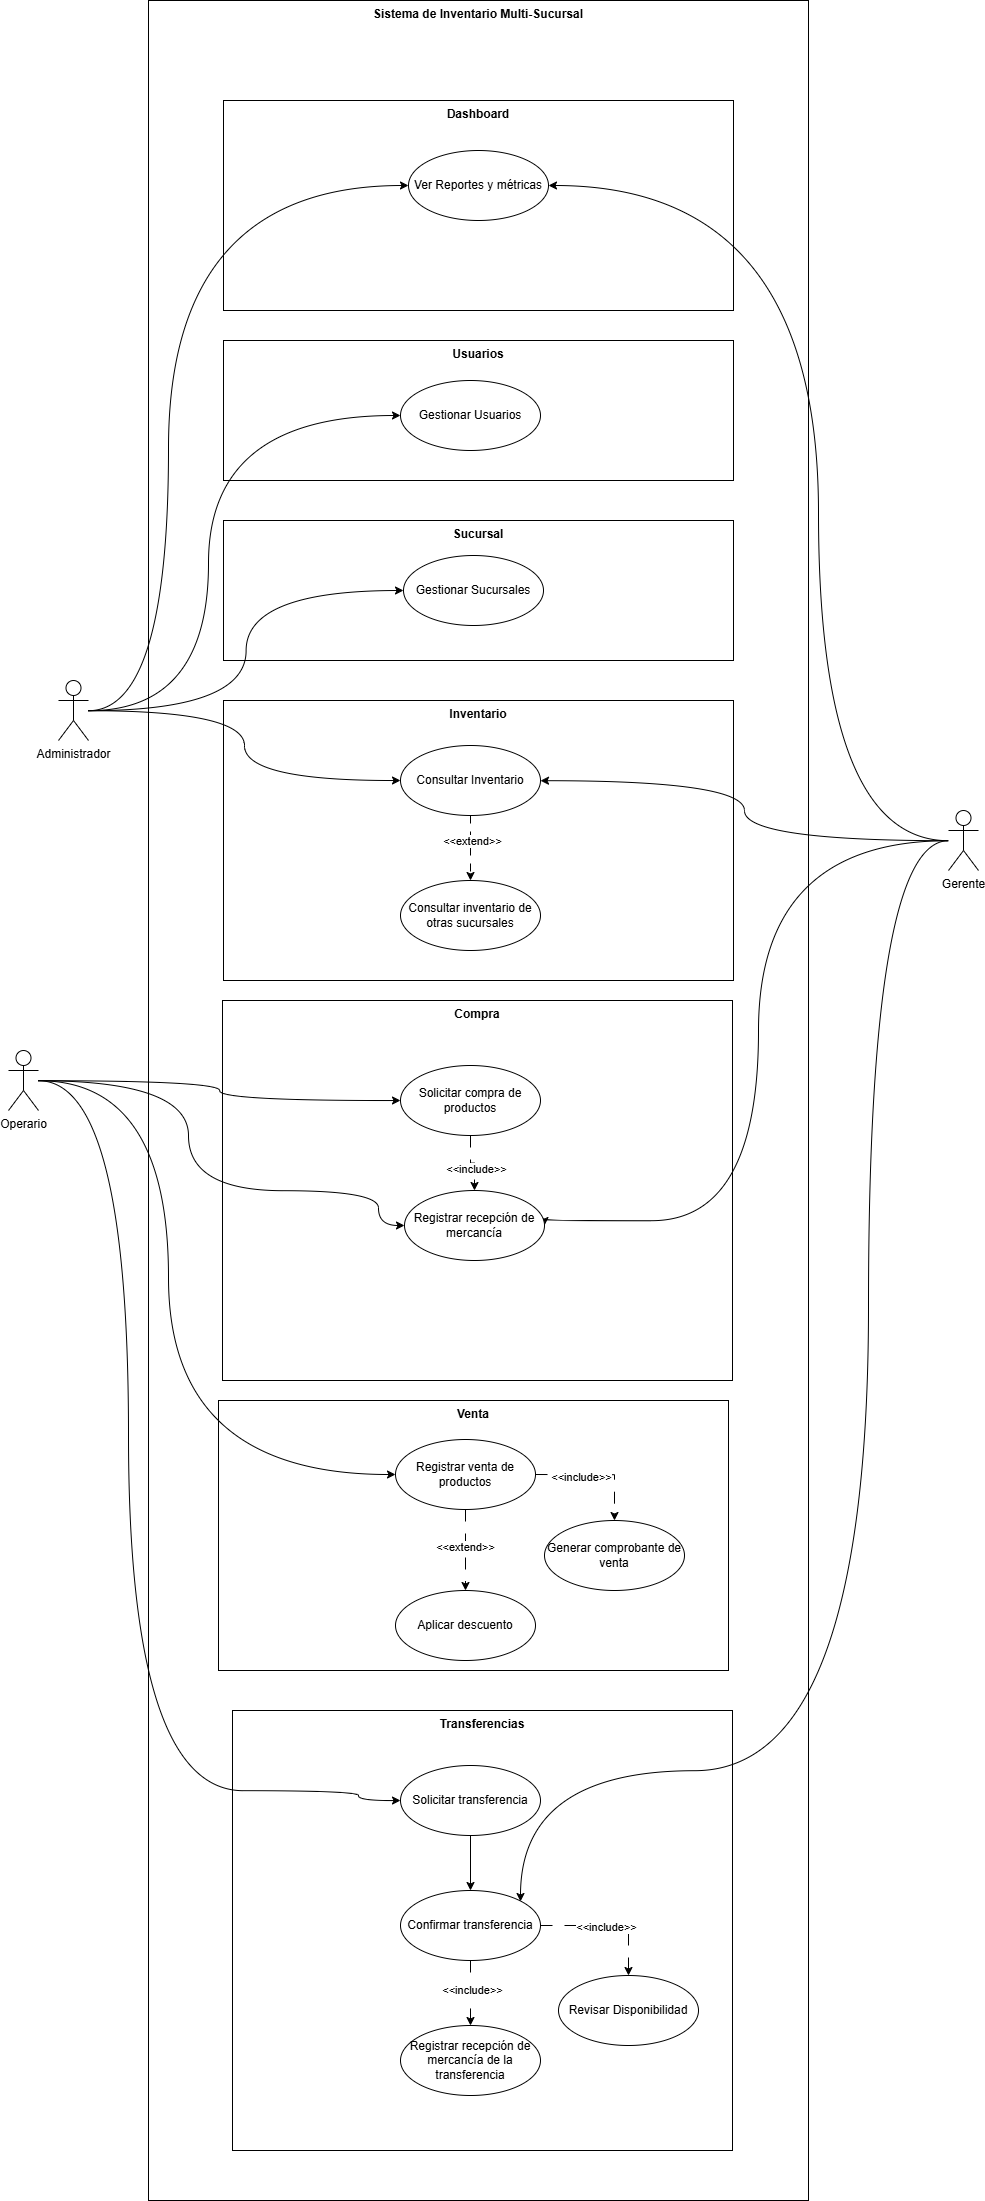

The diagram above was exported from draw.io. Its source (the exported page's mxGraphModel, read from the mxfile embedded in the PNG):
<mxGraphModel dx="4120" dy="3417" grid="1" gridSize="10" guides="1" tooltips="1" connect="1" arrows="1" fold="1" page="1" pageScale="1" pageWidth="827" pageHeight="1169" math="0" shadow="0">
  <root>
    <mxCell id="0" />
    <mxCell id="1" parent="0" />
    <mxCell id="Efe-2SF37ASCNFz-KJYv-10" parent="1" style="shape=rect;html=1;verticalAlign=top;fontStyle=1;whiteSpace=wrap;align=center;" value="Sistema de Inventario Multi-Sucursal" vertex="1">
      <mxGeometry height="2200" width="660" x="150" y="-290" as="geometry" />
    </mxCell>
    <mxCell id="Efe-2SF37ASCNFz-KJYv-73" parent="1" style="shape=rect;html=1;verticalAlign=top;fontStyle=1;whiteSpace=wrap;align=center;" value="Compra" vertex="1">
      <mxGeometry height="380" width="510" x="224" y="710" as="geometry" />
    </mxCell>
    <mxCell id="Efe-2SF37ASCNFz-KJYv-74" parent="1" style="shape=rect;html=1;verticalAlign=top;fontStyle=1;whiteSpace=wrap;align=center;" value="Venta" vertex="1">
      <mxGeometry height="270" width="510" x="220" y="1110" as="geometry" />
    </mxCell>
    <mxCell id="Efe-2SF37ASCNFz-KJYv-75" parent="1" style="shape=rect;html=1;verticalAlign=top;fontStyle=1;whiteSpace=wrap;align=center;" value="Transferencias" vertex="1">
      <mxGeometry height="440" width="500" x="234" y="1420" as="geometry" />
    </mxCell>
    <mxCell id="Efe-2SF37ASCNFz-KJYv-60" parent="1" style="shape=rect;html=1;verticalAlign=top;fontStyle=1;whiteSpace=wrap;align=center;" value="Sucursal" vertex="1">
      <mxGeometry height="140" width="510" x="225" y="230" as="geometry" />
    </mxCell>
    <mxCell id="Efe-2SF37ASCNFz-KJYv-57" parent="1" style="shape=rect;html=1;verticalAlign=top;fontStyle=1;whiteSpace=wrap;align=center;" value="Usuarios" vertex="1">
      <mxGeometry height="140" width="510" x="225" y="50" as="geometry" />
    </mxCell>
    <mxCell id="Efe-2SF37ASCNFz-KJYv-15" parent="1" style="shape=rect;html=1;verticalAlign=top;fontStyle=1;whiteSpace=wrap;align=center;" value="Inventario" vertex="1">
      <mxGeometry height="280" width="510" x="225" y="410" as="geometry" />
    </mxCell>
    <mxCell id="Efe-2SF37ASCNFz-KJYv-11" parent="1" style="shape=rect;html=1;verticalAlign=top;fontStyle=1;whiteSpace=wrap;align=center;" value="Dashboard" vertex="1">
      <mxGeometry height="210" width="510" x="225" y="-190" as="geometry" />
    </mxCell>
    <mxCell id="Efe-2SF37ASCNFz-KJYv-13" edge="1" parent="1" source="Efe-2SF37ASCNFz-KJYv-4" style="edgeStyle=orthogonalEdgeStyle;rounded=0;orthogonalLoop=1;jettySize=auto;html=1;entryX=0;entryY=0.5;entryDx=0;entryDy=0;curved=1;" target="Efe-2SF37ASCNFz-KJYv-12">
      <mxGeometry relative="1" as="geometry">
        <Array as="points">
          <mxPoint x="170" y="420" />
          <mxPoint x="170" y="-105" />
        </Array>
      </mxGeometry>
    </mxCell>
    <mxCell id="Efe-2SF37ASCNFz-KJYv-59" edge="1" parent="1" source="Efe-2SF37ASCNFz-KJYv-4" style="edgeStyle=orthogonalEdgeStyle;rounded=0;orthogonalLoop=1;jettySize=auto;html=1;entryX=0;entryY=0.5;entryDx=0;entryDy=0;curved=1;" target="Efe-2SF37ASCNFz-KJYv-58">
      <mxGeometry relative="1" as="geometry">
        <Array as="points">
          <mxPoint x="210" y="420" />
          <mxPoint x="210" y="125" />
        </Array>
      </mxGeometry>
    </mxCell>
    <mxCell id="Efe-2SF37ASCNFz-KJYv-62" edge="1" parent="1" source="Efe-2SF37ASCNFz-KJYv-4" style="edgeStyle=orthogonalEdgeStyle;rounded=0;orthogonalLoop=1;jettySize=auto;html=1;entryX=0;entryY=0.5;entryDx=0;entryDy=0;curved=1;" target="Efe-2SF37ASCNFz-KJYv-61">
      <mxGeometry relative="1" as="geometry" />
    </mxCell>
    <mxCell id="Efe-2SF37ASCNFz-KJYv-79" edge="1" parent="1" source="Efe-2SF37ASCNFz-KJYv-4" style="edgeStyle=orthogonalEdgeStyle;rounded=0;orthogonalLoop=1;jettySize=auto;html=1;entryX=0;entryY=0.5;entryDx=0;entryDy=0;curved=1;" target="Efe-2SF37ASCNFz-KJYv-16">
      <mxGeometry relative="1" as="geometry" />
    </mxCell>
    <mxCell id="Efe-2SF37ASCNFz-KJYv-4" parent="1" style="shape=umlActor;verticalLabelPosition=bottom;verticalAlign=top;html=1;" value="Administrador" vertex="1">
      <mxGeometry height="60" width="30" x="60" y="390" as="geometry" />
    </mxCell>
    <mxCell id="Efe-2SF37ASCNFz-KJYv-14" edge="1" parent="1" source="Efe-2SF37ASCNFz-KJYv-5" style="edgeStyle=orthogonalEdgeStyle;rounded=0;orthogonalLoop=1;jettySize=auto;html=1;entryX=1;entryY=0.5;entryDx=0;entryDy=0;curved=1;" target="Efe-2SF37ASCNFz-KJYv-12">
      <mxGeometry relative="1" as="geometry">
        <Array as="points">
          <mxPoint x="820" y="550" />
          <mxPoint x="820" y="-105" />
        </Array>
      </mxGeometry>
    </mxCell>
    <mxCell id="Efe-2SF37ASCNFz-KJYv-43" edge="1" parent="1" source="Efe-2SF37ASCNFz-KJYv-5" style="edgeStyle=orthogonalEdgeStyle;rounded=0;orthogonalLoop=1;jettySize=auto;html=1;entryX=1;entryY=0.5;entryDx=0;entryDy=0;curved=1;" target="Efe-2SF37ASCNFz-KJYv-31">
      <mxGeometry relative="1" as="geometry">
        <Array as="points">
          <mxPoint x="760" y="550" />
          <mxPoint x="760" y="930" />
          <mxPoint x="546" y="930" />
        </Array>
      </mxGeometry>
    </mxCell>
    <mxCell id="Efe-2SF37ASCNFz-KJYv-70" edge="1" parent="1" source="Efe-2SF37ASCNFz-KJYv-5" style="edgeStyle=orthogonalEdgeStyle;rounded=0;orthogonalLoop=1;jettySize=auto;html=1;entryX=1;entryY=0;entryDx=0;entryDy=0;curved=1;" target="Efe-2SF37ASCNFz-KJYv-47">
      <mxGeometry relative="1" as="geometry">
        <Array as="points">
          <mxPoint x="870" y="550" />
          <mxPoint x="870" y="1480" />
          <mxPoint x="522" y="1480" />
        </Array>
      </mxGeometry>
    </mxCell>
    <mxCell id="Efe-2SF37ASCNFz-KJYv-80" edge="1" parent="1" source="Efe-2SF37ASCNFz-KJYv-5" style="edgeStyle=orthogonalEdgeStyle;rounded=0;orthogonalLoop=1;jettySize=auto;html=1;curved=1;" target="Efe-2SF37ASCNFz-KJYv-16">
      <mxGeometry relative="1" as="geometry" />
    </mxCell>
    <mxCell id="Efe-2SF37ASCNFz-KJYv-5" parent="1" style="shape=umlActor;verticalLabelPosition=bottom;verticalAlign=top;html=1;" value="Gerente&lt;div&gt;&lt;br&gt;&lt;/div&gt;" vertex="1">
      <mxGeometry height="60" width="30" x="950" y="520" as="geometry" />
    </mxCell>
    <mxCell id="Efe-2SF37ASCNFz-KJYv-26" edge="1" parent="1" source="Efe-2SF37ASCNFz-KJYv-8" style="edgeStyle=orthogonalEdgeStyle;rounded=0;orthogonalLoop=1;jettySize=auto;html=1;entryX=0;entryY=0.5;entryDx=0;entryDy=0;curved=1;" target="Efe-2SF37ASCNFz-KJYv-24">
      <mxGeometry relative="1" as="geometry" />
    </mxCell>
    <mxCell id="Efe-2SF37ASCNFz-KJYv-35" edge="1" parent="1" source="Efe-2SF37ASCNFz-KJYv-8" style="edgeStyle=orthogonalEdgeStyle;rounded=0;orthogonalLoop=1;jettySize=auto;html=1;entryX=0;entryY=0.5;entryDx=0;entryDy=0;curved=1;strokeColor=#000000;" target="Efe-2SF37ASCNFz-KJYv-31">
      <mxGeometry relative="1" as="geometry">
        <Array as="points">
          <mxPoint x="190" y="790" />
          <mxPoint x="190" y="900" />
          <mxPoint x="380" y="900" />
          <mxPoint x="380" y="935" />
        </Array>
      </mxGeometry>
    </mxCell>
    <mxCell id="Efe-2SF37ASCNFz-KJYv-64" edge="1" parent="1" source="Efe-2SF37ASCNFz-KJYv-8" style="edgeStyle=orthogonalEdgeStyle;rounded=0;orthogonalLoop=1;jettySize=auto;html=1;entryX=0;entryY=0.5;entryDx=0;entryDy=0;curved=1;" target="Efe-2SF37ASCNFz-KJYv-46">
      <mxGeometry relative="1" as="geometry">
        <Array as="points">
          <mxPoint x="130" y="790" />
          <mxPoint x="130" y="1500" />
          <mxPoint x="360" y="1500" />
          <mxPoint x="360" y="1510" />
        </Array>
      </mxGeometry>
    </mxCell>
    <mxCell id="Efe-2SF37ASCNFz-KJYv-78" edge="1" parent="1" source="Efe-2SF37ASCNFz-KJYv-8" style="edgeStyle=orthogonalEdgeStyle;rounded=0;orthogonalLoop=1;jettySize=auto;html=1;entryX=0;entryY=0.5;entryDx=0;entryDy=0;curved=1;" target="Efe-2SF37ASCNFz-KJYv-30">
      <mxGeometry relative="1" as="geometry">
        <Array as="points">
          <mxPoint x="170" y="790" />
          <mxPoint x="170" y="1184" />
        </Array>
      </mxGeometry>
    </mxCell>
    <mxCell id="Efe-2SF37ASCNFz-KJYv-8" parent="1" style="shape=umlActor;verticalLabelPosition=bottom;verticalAlign=top;html=1;" value="Operario" vertex="1">
      <mxGeometry height="60" width="30" x="10" y="760" as="geometry" />
    </mxCell>
    <mxCell id="Efe-2SF37ASCNFz-KJYv-12" parent="1" style="ellipse;whiteSpace=wrap;html=1;" value="Ver Reportes y métricas" vertex="1">
      <mxGeometry height="70" width="140" x="410" y="-140" as="geometry" />
    </mxCell>
    <mxCell id="Efe-2SF37ASCNFz-KJYv-20" edge="1" parent="1" source="Efe-2SF37ASCNFz-KJYv-16" style="edgeStyle=orthogonalEdgeStyle;rounded=0;orthogonalLoop=1;jettySize=auto;html=1;exitX=0.5;exitY=1;exitDx=0;exitDy=0;dashed=1;dashPattern=8 8;" target="Efe-2SF37ASCNFz-KJYv-19">
      <mxGeometry relative="1" as="geometry" />
    </mxCell>
    <mxCell id="Efe-2SF37ASCNFz-KJYv-21" connectable="0" parent="Efe-2SF37ASCNFz-KJYv-20" style="edgeLabel;html=1;align=center;verticalAlign=middle;resizable=0;points=[];" value="&amp;lt;&amp;lt;extend&amp;gt;&amp;gt;" vertex="1">
      <mxGeometry relative="1" x="-0.2633" as="geometry">
        <mxPoint as="offset" />
      </mxGeometry>
    </mxCell>
    <mxCell id="Efe-2SF37ASCNFz-KJYv-16" parent="1" style="ellipse;whiteSpace=wrap;html=1;" value="Consultar Inventario" vertex="1">
      <mxGeometry height="70" width="140" x="402" y="455" as="geometry" />
    </mxCell>
    <mxCell id="Efe-2SF37ASCNFz-KJYv-19" parent="1" style="ellipse;whiteSpace=wrap;html=1;" value="Consultar inventario de otras sucursales" vertex="1">
      <mxGeometry height="70" width="140" x="402" y="590" as="geometry" />
    </mxCell>
    <mxCell id="Efe-2SF37ASCNFz-KJYv-24" parent="1" style="ellipse;whiteSpace=wrap;html=1;" value="Solicitar compra de productos" vertex="1">
      <mxGeometry height="70" width="140" x="402" y="775" as="geometry" />
    </mxCell>
    <mxCell id="Efe-2SF37ASCNFz-KJYv-32" edge="1" parent="1" source="Efe-2SF37ASCNFz-KJYv-24" style="edgeStyle=orthogonalEdgeStyle;rounded=0;orthogonalLoop=1;jettySize=auto;html=1;exitX=0.5;exitY=1;exitDx=0;exitDy=0;dashed=1;dashPattern=12 12;" target="Efe-2SF37ASCNFz-KJYv-31">
      <mxGeometry relative="1" as="geometry">
        <mxPoint x="472" y="965" as="sourcePoint" />
      </mxGeometry>
    </mxCell>
    <mxCell id="Efe-2SF37ASCNFz-KJYv-33" connectable="0" parent="Efe-2SF37ASCNFz-KJYv-32" style="edgeLabel;html=1;align=center;verticalAlign=middle;resizable=0;points=[];" value="&amp;lt;&amp;lt;include&amp;gt;&amp;gt;" vertex="1">
      <mxGeometry relative="1" x="0.2722" as="geometry">
        <mxPoint as="offset" />
      </mxGeometry>
    </mxCell>
    <mxCell id="Efe-2SF37ASCNFz-KJYv-38" edge="1" parent="1" source="Efe-2SF37ASCNFz-KJYv-30" style="edgeStyle=orthogonalEdgeStyle;rounded=0;orthogonalLoop=1;jettySize=auto;html=1;exitX=0.5;exitY=1;exitDx=0;exitDy=0;entryX=0.5;entryY=0;entryDx=0;entryDy=0;dashed=1;dashPattern=12 12;" target="Efe-2SF37ASCNFz-KJYv-37">
      <mxGeometry relative="1" as="geometry" />
    </mxCell>
    <mxCell id="Efe-2SF37ASCNFz-KJYv-39" connectable="0" parent="Efe-2SF37ASCNFz-KJYv-38" style="edgeLabel;html=1;align=center;verticalAlign=middle;resizable=0;points=[];" value="&amp;lt;&amp;lt;extend&amp;gt;&amp;gt;" vertex="1">
      <mxGeometry relative="1" x="-0.1416" y="-2" as="geometry">
        <mxPoint as="offset" />
      </mxGeometry>
    </mxCell>
    <mxCell id="Efe-2SF37ASCNFz-KJYv-44" edge="1" parent="1" source="Efe-2SF37ASCNFz-KJYv-30" style="edgeStyle=orthogonalEdgeStyle;rounded=0;orthogonalLoop=1;jettySize=auto;html=1;exitX=1;exitY=0.5;exitDx=0;exitDy=0;entryX=0.5;entryY=0;entryDx=0;entryDy=0;dashed=1;dashPattern=12 12;" target="Efe-2SF37ASCNFz-KJYv-40">
      <mxGeometry relative="1" as="geometry" />
    </mxCell>
    <mxCell id="Efe-2SF37ASCNFz-KJYv-45" connectable="0" parent="Efe-2SF37ASCNFz-KJYv-44" style="edgeLabel;html=1;align=center;verticalAlign=middle;resizable=0;points=[];" value="&amp;lt;&amp;lt;include&amp;gt;&amp;gt;" vertex="1">
      <mxGeometry relative="1" x="-0.264" y="-1" as="geometry">
        <mxPoint as="offset" />
      </mxGeometry>
    </mxCell>
    <mxCell id="Efe-2SF37ASCNFz-KJYv-30" parent="1" style="ellipse;whiteSpace=wrap;html=1;" value="Registrar venta de productos" vertex="1">
      <mxGeometry height="70" width="140" x="397" y="1149" as="geometry" />
    </mxCell>
    <mxCell id="Efe-2SF37ASCNFz-KJYv-31" parent="1" style="ellipse;whiteSpace=wrap;html=1;" value="Registrar recepción de mercancía" vertex="1">
      <mxGeometry height="70" width="140" x="406" y="900" as="geometry" />
    </mxCell>
    <mxCell id="Efe-2SF37ASCNFz-KJYv-37" parent="1" style="ellipse;whiteSpace=wrap;html=1;" value="Aplicar descuento" vertex="1">
      <mxGeometry height="70" width="140" x="397" y="1300" as="geometry" />
    </mxCell>
    <mxCell id="Efe-2SF37ASCNFz-KJYv-40" parent="1" style="ellipse;whiteSpace=wrap;html=1;" value="Generar comprobante de venta" vertex="1">
      <mxGeometry height="70" width="140" x="546" y="1230" as="geometry" />
    </mxCell>
    <mxCell id="Efe-2SF37ASCNFz-KJYv-53" edge="1" parent="1" source="Efe-2SF37ASCNFz-KJYv-46" style="edgeStyle=orthogonalEdgeStyle;rounded=0;orthogonalLoop=1;jettySize=auto;html=1;exitX=0.5;exitY=1;exitDx=0;exitDy=0;entryX=0.5;entryY=0;entryDx=0;entryDy=0;" target="Efe-2SF37ASCNFz-KJYv-47">
      <mxGeometry relative="1" as="geometry" />
    </mxCell>
    <mxCell id="Efe-2SF37ASCNFz-KJYv-46" parent="1" style="ellipse;whiteSpace=wrap;html=1;" value="Solicitar&amp;nbsp;transferencia" vertex="1">
      <mxGeometry height="70" width="140" x="402" y="1475" as="geometry" />
    </mxCell>
    <mxCell id="Efe-2SF37ASCNFz-KJYv-50" edge="1" parent="1" source="Efe-2SF37ASCNFz-KJYv-47" style="edgeStyle=orthogonalEdgeStyle;rounded=0;orthogonalLoop=1;jettySize=auto;html=1;exitX=1;exitY=0.5;exitDx=0;exitDy=0;entryX=0.5;entryY=0;entryDx=0;entryDy=0;dashed=1;dashPattern=12 12;" target="Efe-2SF37ASCNFz-KJYv-49">
      <mxGeometry relative="1" as="geometry" />
    </mxCell>
    <mxCell id="Efe-2SF37ASCNFz-KJYv-52" connectable="0" parent="Efe-2SF37ASCNFz-KJYv-50" style="edgeLabel;html=1;align=center;verticalAlign=middle;resizable=0;points=[];" value="&amp;lt;&amp;lt;include&amp;gt;&amp;gt;" vertex="1">
      <mxGeometry relative="1" x="-0.0794" as="geometry">
        <mxPoint as="offset" />
      </mxGeometry>
    </mxCell>
    <mxCell id="Efe-2SF37ASCNFz-KJYv-54" edge="1" parent="1" source="Efe-2SF37ASCNFz-KJYv-47" style="edgeStyle=orthogonalEdgeStyle;rounded=0;orthogonalLoop=1;jettySize=auto;html=1;exitX=0.5;exitY=1;exitDx=0;exitDy=0;entryX=0.5;entryY=0;entryDx=0;entryDy=0;dashed=1;dashPattern=12 12;" target="Efe-2SF37ASCNFz-KJYv-48">
      <mxGeometry relative="1" as="geometry" />
    </mxCell>
    <mxCell id="Efe-2SF37ASCNFz-KJYv-56" connectable="0" parent="Efe-2SF37ASCNFz-KJYv-54" style="edgeLabel;html=1;align=center;verticalAlign=middle;resizable=0;points=[];" value="&amp;lt;&amp;lt;include&amp;gt;&amp;gt;" vertex="1">
      <mxGeometry relative="1" x="-0.1634" as="geometry">
        <mxPoint as="offset" />
      </mxGeometry>
    </mxCell>
    <mxCell id="Efe-2SF37ASCNFz-KJYv-47" parent="1" style="ellipse;whiteSpace=wrap;html=1;" value="Confirmar&amp;nbsp;transferencia" vertex="1">
      <mxGeometry height="70" width="140" x="402" y="1600" as="geometry" />
    </mxCell>
    <mxCell id="Efe-2SF37ASCNFz-KJYv-48" parent="1" style="ellipse;whiteSpace=wrap;html=1;" value="Registrar recepción de mercancía de la transferencia" vertex="1">
      <mxGeometry height="70" width="140" x="402" y="1735" as="geometry" />
    </mxCell>
    <mxCell id="Efe-2SF37ASCNFz-KJYv-49" parent="1" style="ellipse;whiteSpace=wrap;html=1;" value="Revisar Disponibilidad" vertex="1">
      <mxGeometry height="70" width="140" x="560" y="1685" as="geometry" />
    </mxCell>
    <mxCell id="Efe-2SF37ASCNFz-KJYv-58" parent="1" style="ellipse;whiteSpace=wrap;html=1;" value="Gestionar Usuarios" vertex="1">
      <mxGeometry height="70" width="140" x="402" y="90" as="geometry" />
    </mxCell>
    <mxCell id="Efe-2SF37ASCNFz-KJYv-61" parent="1" style="ellipse;whiteSpace=wrap;html=1;" value="Gestionar Sucursales" vertex="1">
      <mxGeometry height="70" width="140" x="405" y="265" as="geometry" />
    </mxCell>
  </root>
</mxGraphModel>